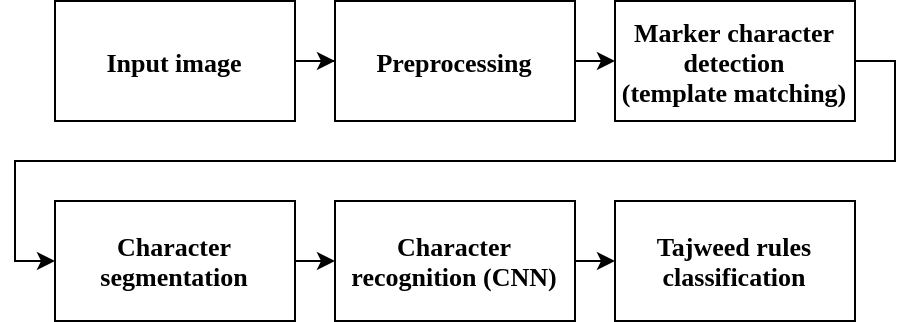

The diagram above was exported from draw.io. Its source (the exported page's mxGraphModel, read from the mxfile embedded in the PNG):
<mxGraphModel dx="868" dy="568" grid="1" gridSize="10" guides="1" tooltips="1" connect="1" arrows="1" fold="1" page="1" pageScale="1" pageWidth="827" pageHeight="1169" math="0" shadow="0" extFonts="Liberation Serif^https://fonts.googleapis.com/css?family=Liberation+Serif">
  <root>
    <mxCell id="0" />
    <mxCell id="1" parent="0" />
    <mxCell id="2" style="edgeStyle=orthogonalEdgeStyle;rounded=0;orthogonalLoop=1;jettySize=auto;html=1;exitX=1;exitY=0.5;exitDx=0;exitDy=0;fontFamily=Liberation Serif;fontSize=13;" edge="1" source="3" target="5" parent="1">
      <mxGeometry relative="1" as="geometry" />
    </mxCell>
    <mxCell id="3" value="&lt;font style=&quot;font-size: 13px&quot;&gt;&lt;b style=&quot;font-size: 13px&quot;&gt;Input image&lt;/b&gt;&lt;/font&gt;" style="rounded=0;whiteSpace=wrap;html=1;fontFamily=Liberation Serif;fontSize=13;" vertex="1" parent="1">
      <mxGeometry x="160" y="130" width="120" height="60" as="geometry" />
    </mxCell>
    <mxCell id="4" style="edgeStyle=orthogonalEdgeStyle;rounded=0;orthogonalLoop=1;jettySize=auto;html=1;exitX=1;exitY=0.5;exitDx=0;exitDy=0;entryX=0;entryY=0.5;entryDx=0;entryDy=0;fontFamily=Liberation Serif;fontSize=13;" edge="1" source="5" target="7" parent="1">
      <mxGeometry relative="1" as="geometry" />
    </mxCell>
    <mxCell id="5" value="&lt;font style=&quot;font-size: 13px&quot;&gt;&lt;b style=&quot;font-size: 13px;&quot;&gt;&lt;span style=&quot;font-size: 13px;&quot;&gt;Preprocessing&lt;/span&gt;&lt;/b&gt;&lt;/font&gt;" style="rounded=0;whiteSpace=wrap;html=1;fontFamily=Liberation Serif;fontSize=13;fontStyle=0" vertex="1" parent="1">
      <mxGeometry x="300" y="130" width="120" height="60" as="geometry" />
    </mxCell>
    <mxCell id="6" style="edgeStyle=orthogonalEdgeStyle;rounded=0;orthogonalLoop=1;jettySize=auto;html=1;exitX=1;exitY=0.5;exitDx=0;exitDy=0;entryX=0;entryY=0.5;entryDx=0;entryDy=0;fontFamily=Liberation Serif;fontSize=13;" edge="1" source="7" target="9" parent="1">
      <mxGeometry relative="1" as="geometry" />
    </mxCell>
    <mxCell id="7" value="&lt;font style=&quot;font-size: 13px&quot;&gt;&lt;b style=&quot;font-size: 13px&quot;&gt;Marker character detection&lt;br style=&quot;font-size: 13px&quot;&gt;(&lt;span style=&quot;font-size: 13px&quot;&gt;template matching&lt;/span&gt;)&lt;/b&gt;&lt;/font&gt;" style="rounded=0;whiteSpace=wrap;html=1;fontFamily=Liberation Serif;fontSize=13;" vertex="1" parent="1">
      <mxGeometry x="440" y="130" width="120" height="60" as="geometry" />
    </mxCell>
    <mxCell id="8" style="edgeStyle=orthogonalEdgeStyle;rounded=0;orthogonalLoop=1;jettySize=auto;html=1;exitX=1;exitY=0.5;exitDx=0;exitDy=0;entryX=0;entryY=0.5;entryDx=0;entryDy=0;fontFamily=Liberation Serif;fontSize=13;" edge="1" source="9" target="11" parent="1">
      <mxGeometry relative="1" as="geometry" />
    </mxCell>
    <mxCell id="9" value="&lt;font style=&quot;font-size: 13px&quot;&gt;&lt;b style=&quot;font-size: 13px&quot;&gt;Character segmentation&lt;/b&gt;&lt;/font&gt;" style="rounded=0;whiteSpace=wrap;html=1;fontFamily=Liberation Serif;fontSize=13;" vertex="1" parent="1">
      <mxGeometry x="160" y="230" width="120" height="60" as="geometry" />
    </mxCell>
    <mxCell id="10" style="edgeStyle=orthogonalEdgeStyle;rounded=0;orthogonalLoop=1;jettySize=auto;html=1;exitX=1;exitY=0.5;exitDx=0;exitDy=0;entryX=0;entryY=0.5;entryDx=0;entryDy=0;fontFamily=Liberation Serif;fontSize=13;" edge="1" source="11" target="12" parent="1">
      <mxGeometry relative="1" as="geometry" />
    </mxCell>
    <mxCell id="11" value="&lt;b&gt;Character recognition (CNN)&lt;/b&gt;" style="rounded=0;whiteSpace=wrap;html=1;fontFamily=Liberation Serif;fontSize=13;" vertex="1" parent="1">
      <mxGeometry x="300" y="230" width="120" height="60" as="geometry" />
    </mxCell>
    <mxCell id="12" value="&lt;b&gt;Tajweed rules classification&lt;/b&gt;" style="rounded=0;whiteSpace=wrap;html=1;fontFamily=Liberation Serif;fontSize=13;" vertex="1" parent="1">
      <mxGeometry x="440" y="230" width="120" height="60" as="geometry" />
    </mxCell>
  </root>
</mxGraphModel>